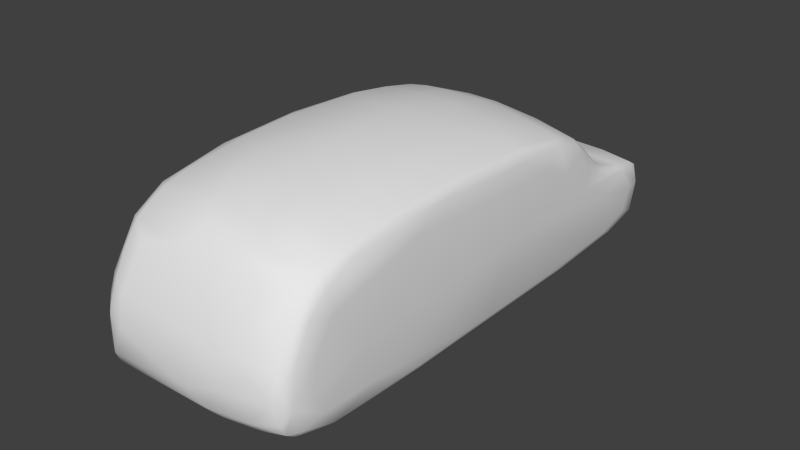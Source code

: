 # Source: car.blend  (saved by Blender 2.73.0; exported with 4.5.12 LTS)
import bpy
from mathutils import Matrix  # noqa: F401  (used for matrix-valued properties, if any)

bpy.ops.wm.read_factory_settings(use_empty=True)
scene = bpy.context.scene
scene.name = 'Scene'

# ---- collections
col_collection_1 = bpy.data.collections.new('Collection 1'); scene.collection.children.link(col_collection_1)

# ---- materials (node trees are filled in below, after node groups)
mat_material = bpy.data.materials.new('Material')
mat_material.alpha_threshold = 0.0
mat_material.use_transparent_shadow = False
mat_material.roughness = 0.5
mat_material.line_color = (0.0, 0.0, 0.0, 1.0)

# ---- material node trees

# ---- world
world_world = bpy.data.worlds.new('World'); scene.world = world_world
world_world.color = (0.05088, 0.05088, 0.05088)
world_world.use_sun_shadow = False
world_world.sun_shadow_jitter_overblur = 0.0
world_world.cycles.sampling_method = 'MANUAL'
world_world.cycles.sample_map_resolution = 256

# ---- meshes
me_wheel = bpy.data.meshes.new('Wheel')
me_wheel.from_pydata([(-0.05, 0.25, 2.186e-09), (0.05, 0.25, -2.186e-09), (-0.05, 0.2452, -0.04877), (0.05, 0.2452, -0.04877), (-0.05, 0.231, -0.09567), (0.05, 0.231, -0.09567), (-0.05, 0.2079, -0.1389), (0.05, 0.2079, -0.1389), (-0.05, 0.1768, -0.1768), (0.05, 0.1768, -0.1768), (-0.05, 0.1389, -0.2079), (0.05, 0.1389, -0.2079), (-0.05, 0.09567, -0.231), (0.05, 0.09567, -0.231), (-0.05, 0.04877, -0.2452), (0.05, 0.04877, -0.2452), (-0.05, 1.887e-08, -0.25), (0.05, 1.887e-08, -0.25), (-0.05, -0.04877, -0.2452), (0.05, -0.04877, -0.2452), (-0.05, -0.09567, -0.231), (0.05, -0.09567, -0.231), (-0.05, -0.1389, -0.2079), (0.05, -0.1389, -0.2079), (-0.05, -0.1768, -0.1768), (0.05, -0.1768, -0.1768), (-0.05, -0.2079, -0.1389), (0.05, -0.2079, -0.1389), (-0.05, -0.231, -0.09567), (0.05, -0.231, -0.09567), (-0.05, -0.2452, -0.04877), (0.05, -0.2452, -0.04877), (-0.05, -0.25, 8.365e-08), (0.05, -0.25, 7.927e-08), (-0.05, -0.2452, 0.04877), (0.05, -0.2452, 0.04877), (-0.05, -0.231, 0.09567), (0.05, -0.231, 0.09567), (-0.05, -0.2079, 0.1389), (0.05, -0.2079, 0.1389), (-0.05, -0.1768, 0.1768), (0.05, -0.1768, 0.1768), (-0.05, -0.1389, 0.2079), (0.05, -0.1389, 0.2079), (-0.05, -0.09567, 0.231), (0.05, -0.09567, 0.231), (-0.05, -0.04877, 0.2452), (0.05, -0.04877, 0.2452), (-0.05, 2.414e-07, 0.25), (0.05, 2.414e-07, 0.25), (-0.05, 0.04877, 0.2452), (0.05, 0.04877, 0.2452), (-0.05, 0.09567, 0.231), (0.05, 0.09567, 0.231), (-0.05, 0.1389, 0.2079), (0.05, 0.1389, 0.2079), (-0.05, 0.1768, 0.1768), (0.05, 0.1768, 0.1768), (-0.05, 0.2079, 0.1389), (0.05, 0.2079, 0.1389), (-0.05, 0.231, 0.09567), (0.05, 0.231, 0.09567), (-0.05, 0.2452, 0.04877), (0.05, 0.2452, 0.04877)], [], [(0, 1, 3, 2), (2, 3, 5, 4), (4, 5, 7, 6), (6, 7, 9, 8), (8, 9, 11, 10), (10, 11, 13, 12), (12, 13, 15, 14), (14, 15, 17, 16), (16, 17, 19, 18), (18, 19, 21, 20), (20, 21, 23, 22), (22, 23, 25, 24), (24, 25, 27, 26), (26, 27, 29, 28), (28, 29, 31, 30), (30, 31, 33, 32), (32, 33, 35, 34), (34, 35, 37, 36), (36, 37, 39, 38), (38, 39, 41, 40), (40, 41, 43, 42), (42, 43, 45, 44), (44, 45, 47, 46), (46, 47, 49, 48), (48, 49, 51, 50), (50, 51, 53, 52), (52, 53, 55, 54), (54, 55, 57, 56), (56, 57, 59, 58), (58, 59, 61, 60), (3, 1, 63, 61, 59, 57, 55, 53, 51, 49, 47, 45, 43, 41, 39, 37, 35, 33, 31, 29, 27, 25, 23, 21, 19, 17, 15, 13, 11, 9, 7, 5), (62, 63, 1, 0), (60, 61, 63, 62), (0, 2, 4, 6, 8, 10, 12, 14, 16, 18, 20, 22, 24, 26, 28, 30, 32, 34, 36, 38, 40, 42, 44, 46, 48, 50, 52, 54, 56, 58, 60, 62)])
me_wheel.polygons.foreach_set('use_smooth', [True] * 34)
me_wheel.use_remesh_preserve_volume = False
me_wheel.use_remesh_preserve_attributes = False
me_wheel.use_mirror_vertex_groups = False
me_wheel.update()
me_carbody = bpy.data.meshes.new('CarBody')
me_carbody.from_pydata([(-0.8472, 1.902, 0.1911), (0.8708, 1.85, 0.2141), (0.8708, -1.842, 0.2141), (-0.8472, -1.902, 0.1911), (-0.8472, 0.8499, 1.392), (0.8708, 0.8308, 1.365), (0.8708, -1.608, 1.374), (-0.8472, -1.671, 1.4), (0.8708, 2.066, 0.7317), (-0.8472, 2.152, 0.7254), (-0.8472, 1.516, 0.9154), (0.8708, 1.451, 0.9074), (-0.8472, -2.176, 0.761), (0.8708, -2.077, 0.7621), (9.499e-08, 1.959, 0.1832), (-0.8472, 1.788e-07, 0.15), (-0.8472, 1.256, 1.149), (0.8708, 0.004204, 0.1787), (0.8708, 1.204, 1.133), (-4.526e-07, -1.959, 0.1832), (0.8708, -1.926, 1.08), (-0.8472, -2.019, 1.093), (5.905e-07, 0.9088, 1.496), (-0.8472, -0.4166, 1.509), (0.8708, -0.394, 1.476), (-3.073e-07, -1.703, 1.496), (0.8708, 2.107, 0.469), (-0.8472, 2.2, 0.4537), (-0.8472, 1.85, 0.8244), (0.8708, 1.772, 0.8232), (3.576e-07, 2.164, 0.7316), (5.281e-07, 1.547, 0.917), (-0.8472, -2.2, 0.4537), (0.8708, -2.098, 0.469), (-4.712e-07, -2.18, 0.7647), (-4.768e-07, -2.2, 0.4537), (5.942e-07, 1.294, 1.19), (2.384e-07, 2.2, 0.4537), (-4.116e-07, -2.019, 1.125), (4.489e-07, 1.868, 0.8244), (1.248e-07, -0.4164, 1.666), (-1.919e-07, 7.503e-05, 0.15), (0.4896, 1.942, 0.1878), (-0.8472, -1.069, 0.1542), (-0.8472, 1.117, 1.277), (0.8708, -1.025, 0.1817), (0.8708, 1.075, 1.256), (-0.4896, -1.954, 0.184), (0.8708, -1.827, 1.238), (-0.8472, -1.912, 1.258), (0.4896, 0.8873, 1.437), (-0.8472, -1.11, 1.486), (0.8708, -1.061, 1.455), (-0.4896, -1.7, 1.446), (0.8708, 2.103, 0.6118), (-0.8472, 2.195, 0.6023), (-0.8472, 1.677, 0.8599), (0.8708, 1.606, 0.8567), (0.4896, 2.149, 0.7313), (0.4896, 1.522, 0.9145), (-0.8472, -2.197, 0.6057), (0.8708, -2.097, 0.6142), (-0.4896, -2.18, 0.763), (-0.4896, 1.954, 0.184), (-0.8472, 1.069, 0.1542), (-0.8472, 1.381, 1.022), (0.8708, 1.034, 0.1817), (0.8708, 1.323, 1.011), (0.4896, -1.941, 0.1878), (0.8708, -2.01, 0.9199), (-0.8472, -2.107, 0.9259), (-0.4896, 0.8922, 1.441), (-0.8472, 0.2781, 1.478), (0.8708, 0.274, 1.448), (0.4896, -1.689, 1.442), (0.8708, 2.085, 0.3269), (-0.8472, 2.169, 0.3061), (-0.8472, 2.02, 0.7877), (0.8708, 1.936, 0.7889), (-0.4896, 2.161, 0.731), (-0.4896, 1.531, 0.9151), (-0.8472, -2.169, 0.3061), (0.8708, -2.077, 0.3269), (0.4896, -2.166, 0.7632), (-4.768e-07, -2.199, 0.6062), (-4.768e-07, -2.183, 0.3042), (-0.4896, -2.2, 0.4537), (0.4896, -2.186, 0.4558), (5.551e-07, 1.417, 1.043), (6.184e-07, 1.161, 1.343), (-0.4896, 1.276, 1.169), (0.4896, 1.269, 1.167), (2.98e-07, 2.198, 0.6038), (1.788e-07, 2.183, 0.3042), (0.4896, 2.187, 0.4558), (-0.4896, 2.2, 0.4537), (-4.545e-07, -2.108, 0.9414), (-3.8e-07, -1.919, 1.313), (0.4896, -2.007, 1.106), (-0.4896, -2.019, 1.107), (4.079e-07, 2.031, 0.7891), (4.917e-07, 1.704, 0.8597), (-0.4896, 1.858, 0.8244), (0.4896, 1.848, 0.8242), (0.4896, -0.4136, 1.582), (-0.4896, -0.4166, 1.586), (3.837e-07, 0.2912, 1.623), (-1.118e-07, -1.118, 1.631), (-3.39e-07, -1.083, 0.1524), (-2.98e-08, 1.083, 0.1524), (-0.4896, 1.267e-07, 0.15), (0.4896, 0.0005712, 0.1539), (0.4896, 1.077, 0.1563), (-0.4896, 1.083, 0.1524), (-0.4896, -1.083, 0.1524), (-0.4896, -1.118, 1.557), (-0.4896, 0.288, 1.549), (0.4896, 0.2868, 1.545), (0.4896, 1.681, 0.8592), (-0.4896, 1.69, 0.8596), (-0.4896, 2.025, 0.7891), (-0.4896, -1.919, 1.283), (0.4896, -1.907, 1.28), (0.4896, -2.095, 0.9332), (-0.4896, 2.183, 0.3042), (0.4896, 2.17, 0.3072), (0.4896, 2.185, 0.6049), (0.4896, 1.137, 1.304), (-0.4896, 1.143, 1.307), (-0.4896, 1.399, 1.033), (0.4896, -2.169, 0.3072), (-0.4896, -2.183, 0.3042), (-0.4896, -2.199, 0.6061), (0.4896, -2.185, 0.6072), (0.4896, 1.392, 1.032), (-0.4896, 2.197, 0.6038), (-0.4896, -2.108, 0.9339), (0.4896, 2.014, 0.7891), (0.4896, -1.111, 1.553), (0.4896, -1.076, 0.1563), (0.9583, 1.782, 0.23), (0.9583, -1.771, 0.23), (0.9583, 0.796, 1.347), (0.9583, -1.557, 1.355), (0.9583, 2.023, 0.7293), (0.9583, 1.424, 0.9078), (0.9583, -2.033, 0.7629), (0.9583, 0.005932, 0.1905), (0.9583, 1.18, 1.124), (0.9583, -1.887, 1.072), (0.9583, -0.3847, 1.451), (0.9583, 2.069, 0.4753), (0.9583, 1.739, 0.8228), (0.9583, -2.057, 0.4753), (0.9583, -0.9968, 0.1944), (0.9583, 1.049, 1.243), (0.9583, -1.787, 1.226), (0.9583, -1.035, 1.429), (0.9583, 2.064, 0.6146), (0.9583, 1.576, 0.8561), (0.9583, -2.054, 0.6178), (0.9583, 1.009, 0.1944), (0.9583, 1.297, 1.006), (0.9583, -1.97, 0.9164), (0.9583, 0.2667, 1.423), (0.9583, 2.04, 0.3368), (0.9583, 1.899, 0.7883), (0.9583, -2.028, 0.3368)], [], [(139, 45, 2, 68), (138, 74, 6, 52), (137, 78, 8, 58), (136, 70, 12, 62), (4, 44, 16, 65, 10, 56, 28, 77, 9, 55, 27, 76, 0, 64, 15, 43, 3, 81, 32, 60, 12, 70, 21, 49, 7, 51, 23, 72), (135, 55, 9, 79), (134, 67, 11, 59), (133, 61, 13, 83), (132, 84, 34, 62), (131, 85, 35, 86), (130, 82, 33, 87), (129, 88, 31, 80), (128, 89, 36, 90), (127, 46, 18, 91), (126, 92, 30, 58), (125, 93, 37, 94), (124, 76, 27, 95), (123, 96, 34, 83), (122, 97, 38, 98), (121, 49, 21, 99), (120, 100, 30, 79), (119, 101, 39, 102), (118, 57, 29, 103), (117, 104, 24, 73), (116, 105, 40, 106), (115, 53, 25, 107), (114, 108, 19, 47), (113, 109, 41, 110), (112, 66, 17, 111), (109, 112, 111, 41), (14, 42, 112, 109), (42, 1, 66, 112), (64, 113, 110, 15), (0, 63, 113, 64), (63, 14, 109, 113), (43, 114, 47, 3), (15, 110, 114, 43), (110, 41, 108, 114), (105, 115, 107, 40), (23, 51, 115, 105), (51, 7, 53, 115), (71, 116, 106, 22), (4, 72, 116, 71), (72, 23, 105, 116), (50, 117, 73, 5), (22, 106, 117, 50), (106, 40, 104, 117), (101, 118, 103, 39), (31, 59, 118, 101), (59, 11, 57, 118), (56, 119, 102, 28), (10, 80, 119, 56), (80, 31, 101, 119), (77, 120, 79, 9), (28, 102, 120, 77), (102, 39, 100, 120), (97, 121, 99, 38), (25, 53, 121, 97), (53, 7, 49, 121), (48, 122, 98, 20), (6, 74, 122, 48), (74, 25, 97, 122), (69, 123, 83, 13), (20, 98, 123, 69), (98, 38, 96, 123), (93, 124, 95, 37), (14, 63, 124, 93), (63, 0, 76, 124), (75, 125, 94, 26), (1, 42, 125, 75), (42, 14, 93, 125), (54, 126, 58, 8), (26, 94, 126, 54), (94, 37, 92, 126), (89, 127, 91, 36), (22, 50, 127, 89), (50, 5, 46, 127), (44, 128, 90, 16), (4, 71, 128, 44), (71, 22, 89, 128), (65, 129, 80, 10), (16, 90, 129, 65), (90, 36, 88, 129), (85, 130, 87, 35), (19, 68, 130, 85), (68, 2, 82, 130), (81, 131, 86, 32), (3, 47, 131, 81), (47, 19, 85, 131), (60, 132, 62, 12), (32, 86, 132, 60), (86, 35, 84, 132), (84, 133, 83, 34), (35, 87, 133, 84), (87, 33, 61, 133), (88, 134, 59, 31), (36, 91, 134, 88), (91, 18, 67, 134), (92, 135, 79, 30), (37, 95, 135, 92), (95, 27, 55, 135), (96, 136, 62, 34), (38, 99, 136, 96), (99, 21, 70, 136), (100, 137, 58, 30), (39, 103, 137, 100), (103, 29, 78, 137), (104, 138, 52, 24), (40, 107, 138, 104), (107, 25, 74, 138), (108, 139, 68, 19), (41, 111, 139, 108), (111, 17, 45, 139), (61, 33, 153, 160), (141, 154, 147, 161, 140, 165, 151, 158, 144, 166, 152, 159, 145, 162, 148, 155, 142, 164, 150, 157, 143, 156, 149, 163, 146, 160, 153, 167), (54, 8, 144, 158), (48, 20, 149, 156), (52, 6, 143, 157), (29, 57, 159, 152), (13, 61, 160, 146), (18, 46, 155, 148), (66, 1, 140, 161), (6, 48, 156, 143), (1, 75, 165, 140), (46, 5, 142, 155), (57, 11, 145, 159), (5, 73, 164, 142), (17, 66, 161, 147), (82, 2, 141, 167), (75, 26, 151, 165), (69, 13, 146, 163), (73, 24, 150, 164), (8, 78, 166, 144), (11, 67, 162, 145), (33, 82, 167, 153), (45, 17, 147, 154), (26, 54, 158, 151), (20, 69, 163, 149), (24, 52, 157, 150), (2, 45, 154, 141), (67, 18, 148, 162), (78, 29, 152, 166)])
me_carbody.polygons.foreach_set('use_smooth', [True] * 142)
_uv = me_carbody.uv_layers.new(name='UVMap')
_uv.uv.foreach_set('vector', [0.2463, 0.4833, 0.3076, 0.4763, 0.308, 0.5903, 0.2466, 0.6042, 0.07467, 0.8933, 0.1137, 0.8835, 0.1204, 0.9381, 0.08738, 0.9476, 0.8831, 0.8572, 0.9444, 0.8476, 0.9443, 0.86, 0.883, 0.8698, 0.2109, 0.7435, 0.2129, 0.6941, 0.2412, 0.6939, 0.2403, 0.7433, 0.4054, 0.2171, 0.4237, 0.1798, 0.4442, 0.1602, 0.4645, 0.1428, 0.4816, 0.1238, 0.4904, 0.1012, 0.496, 0.07703, 0.5017, 0.0533, 0.5117, 0.03475, 0.5314, 0.02871, 0.5552, 0.02795, 0.579, 0.03214, 0.5976, 0.06943, 0.604, 0.1858, 0.6054, 0.3352, 0.6054, 0.4847, 0.6, 0.601, 0.5817, 0.6384, 0.558, 0.6428, 0.5336, 0.6425, 0.5087, 0.6396, 0.4822, 0.6301, 0.4552, 0.6179, 0.4287, 0.603, 0.4058, 0.5693, 0.3917, 0.4911, 0.3875, 0.3942, 0.392, 0.2971, 0.7305, 0.906, 0.6739, 0.9124, 0.6714, 0.8944, 0.7278, 0.8876, 0.8842, 0.8021, 0.9458, 0.7956, 0.9469, 0.8141, 0.8855, 0.8226, 0.2626, 0.8797, 0.2574, 0.934, 0.2336, 0.9335, 0.2375, 0.8791, 0.2655, 0.744, 0.2644, 0.8117, 0.2389, 0.811, 0.2403, 0.7433, 0.312, 0.7462, 0.3109, 0.8139, 0.2882, 0.8127, 0.2893, 0.7449, 0.3088, 0.8819, 0.3015, 0.9362, 0.2801, 0.9349, 0.2863, 0.8807, 0.729, 0.8196, 0.8061, 0.8103, 0.8077, 0.8318, 0.7304, 0.8401, 0.7252, 0.7736, 0.8017, 0.7608, 0.8039, 0.7861, 0.7271, 0.7969, 0.8804, 0.7564, 0.9426, 0.7539, 0.9442, 0.775, 0.8823, 0.7796, 0.8857, 0.888, 0.808, 0.8973, 0.8053, 0.879, 0.883, 0.8698, 0.8929, 0.9273, 0.8153, 0.9368, 0.8116, 0.9175, 0.8892, 0.908, 0.7378, 0.9455, 0.6813, 0.9511, 0.6774, 0.9325, 0.734, 0.9261, 0.2084, 0.8793, 0.2086, 0.8112, 0.2389, 0.811, 0.2375, 0.8791, 0.1472, 0.8805, 0.1435, 0.8123, 0.1767, 0.8117, 0.1781, 0.8798, 0.1494, 0.7448, 0.1537, 0.6956, 0.1835, 0.6946, 0.1805, 0.744, 0.7279, 0.8749, 0.8054, 0.8665, 0.8053, 0.879, 0.7278, 0.8876, 0.7299, 0.8533, 0.8073, 0.8451, 0.8064, 0.8558, 0.7289, 0.8641, 0.8851, 0.8357, 0.9464, 0.8266, 0.9453, 0.8371, 0.8841, 0.8464, 0.884, 0.6933, 0.8908, 0.663, 0.9535, 0.6711, 0.9469, 0.6991, 0.7288, 0.7101, 0.7357, 0.6796, 0.8113, 0.6603, 0.8046, 0.6918, 0.07646, 0.7576, 0.1157, 0.7477, 0.1069, 0.8151, 0.06395, 0.8249, 0.08942, 0.4843, 0.1678, 0.4843, 0.1682, 0.6068, 0.08976, 0.606, 0.08942, 0.1817, 0.1678, 0.1816, 0.1678, 0.333, 0.08939, 0.333, 0.2463, 0.1825, 0.3076, 0.1885, 0.3076, 0.3324, 0.2463, 0.3329, 0.1678, 0.1816, 0.2463, 0.1825, 0.2463, 0.3329, 0.1678, 0.333, 0.1682, 0.05916, 0.2466, 0.06159, 0.2463, 0.1825, 0.1678, 0.1816, 0.2466, 0.06159, 0.308, 0.07444, 0.3076, 0.1885, 0.2463, 0.1825, 0.03215, 0.1835, 0.08942, 0.1817, 0.08939, 0.333, 0.03211, 0.333, 0.03255, 0.06718, 0.08976, 0.05997, 0.08942, 0.1817, 0.03215, 0.1835, 0.08976, 0.05997, 0.1682, 0.05916, 0.1678, 0.1816, 0.08942, 0.1817, 0.03215, 0.4824, 0.08942, 0.4843, 0.08976, 0.606, 0.03255, 0.5988, 0.03211, 0.333, 0.08939, 0.333, 0.08942, 0.4843, 0.03215, 0.4824, 0.08939, 0.333, 0.1678, 0.333, 0.1678, 0.4843, 0.08942, 0.4843, 0.04566, 0.7702, 0.07646, 0.7576, 0.06395, 0.8249, 0.03211, 0.8375, 0.05854, 0.7212, 0.08815, 0.7087, 0.07646, 0.7576, 0.04566, 0.7702, 0.08815, 0.7087, 0.1226, 0.6991, 0.1157, 0.7477, 0.07646, 0.7576, 0.7248, 0.7466, 0.7288, 0.7101, 0.8046, 0.6918, 0.8008, 0.7312, 0.6698, 0.7579, 0.674, 0.7256, 0.7288, 0.7101, 0.7248, 0.7466, 0.674, 0.7256, 0.6809, 0.6963, 0.7357, 0.6796, 0.7288, 0.7101, 0.88, 0.7296, 0.884, 0.6933, 0.9469, 0.6991, 0.9427, 0.7304, 0.8008, 0.7312, 0.8046, 0.6918, 0.884, 0.6933, 0.88, 0.7296, 0.8046, 0.6918, 0.8113, 0.6603, 0.8908, 0.663, 0.884, 0.6933, 0.8073, 0.8451, 0.8851, 0.8357, 0.8841, 0.8464, 0.8064, 0.8558, 0.8077, 0.8318, 0.8855, 0.8226, 0.8851, 0.8357, 0.8073, 0.8451, 0.8855, 0.8226, 0.9469, 0.8141, 0.9464, 0.8266, 0.8851, 0.8357, 0.6734, 0.8592, 0.7299, 0.8533, 0.7289, 0.8641, 0.6724, 0.8702, 0.6739, 0.8459, 0.7304, 0.8401, 0.7299, 0.8533, 0.6734, 0.8592, 0.7304, 0.8401, 0.8077, 0.8318, 0.8073, 0.8451, 0.7299, 0.8533, 0.6714, 0.8813, 0.7279, 0.8749, 0.7278, 0.8876, 0.6714, 0.8944, 0.6724, 0.8702, 0.7289, 0.8641, 0.7279, 0.8749, 0.6714, 0.8813, 0.7289, 0.8641, 0.8064, 0.8558, 0.8054, 0.8665, 0.7279, 0.8749, 0.1435, 0.8123, 0.1494, 0.7448, 0.1805, 0.744, 0.1767, 0.8117, 0.1069, 0.8151, 0.1157, 0.7477, 0.1494, 0.7448, 0.1435, 0.8123, 0.1157, 0.7477, 0.1226, 0.6991, 0.1537, 0.6956, 0.1494, 0.7448, 0.1499, 0.935, 0.1472, 0.8805, 0.1781, 0.8798, 0.1783, 0.9342, 0.1204, 0.9381, 0.1137, 0.8835, 0.1472, 0.8805, 0.1499, 0.935, 0.1137, 0.8835, 0.1069, 0.8151, 0.1435, 0.8123, 0.1472, 0.8805, 0.2064, 0.9337, 0.2084, 0.8793, 0.2375, 0.8791, 0.2336, 0.9335, 0.1783, 0.9342, 0.1781, 0.8798, 0.2084, 0.8793, 0.2064, 0.9337, 0.1781, 0.8798, 0.1767, 0.8117, 0.2086, 0.8112, 0.2084, 0.8793, 0.8153, 0.9368, 0.7378, 0.9455, 0.734, 0.9261, 0.8116, 0.9175, 0.1682, 0.05916, 0.08976, 0.05997, 0.09105, 0.02795, 0.1695, 0.02795, 0.08976, 0.05997, 0.03255, 0.06718, 0.03379, 0.02982, 0.09105, 0.02795, 0.9538, 0.9148, 0.8929, 0.9273, 0.8892, 0.908, 0.9501, 0.8966, 0.308, 0.07444, 0.2466, 0.06159, 0.2479, 0.02972, 0.3092, 0.04161, 0.2466, 0.06159, 0.1682, 0.05916, 0.1695, 0.02795, 0.2479, 0.02972, 0.9468, 0.8774, 0.8857, 0.888, 0.883, 0.8698, 0.9443, 0.86, 0.9501, 0.8966, 0.8892, 0.908, 0.8857, 0.888, 0.9468, 0.8774, 0.8892, 0.908, 0.8116, 0.9175, 0.808, 0.8973, 0.8857, 0.888, 0.8017, 0.7608, 0.8804, 0.7564, 0.8823, 0.7796, 0.8039, 0.7861, 0.8008, 0.7312, 0.88, 0.7296, 0.8804, 0.7564, 0.8017, 0.7608, 0.88, 0.7296, 0.9427, 0.7304, 0.9426, 0.7539, 0.8804, 0.7564, 0.6696, 0.783, 0.7252, 0.7736, 0.7271, 0.7969, 0.6711, 0.8051, 0.6698, 0.7579, 0.7248, 0.7466, 0.7252, 0.7736, 0.6696, 0.783, 0.7248, 0.7466, 0.8008, 0.7312, 0.8017, 0.7608, 0.7252, 0.7736, 0.6728, 0.8267, 0.729, 0.8196, 0.7304, 0.8401, 0.6739, 0.8459, 0.6711, 0.8051, 0.7271, 0.7969, 0.729, 0.8196, 0.6728, 0.8267, 0.7271, 0.7969, 0.8039, 0.7861, 0.8061, 0.8103, 0.729, 0.8196, 0.3109, 0.8139, 0.3088, 0.8819, 0.2863, 0.8807, 0.2882, 0.8127, 0.1682, 0.6068, 0.2466, 0.6042, 0.2479, 0.6361, 0.1695, 0.638, 0.2466, 0.6042, 0.308, 0.5903, 0.3092, 0.6232, 0.2479, 0.6361, 0.312, 0.6969, 0.312, 0.7462, 0.2893, 0.7449, 0.2901, 0.6954, 0.03255, 0.5988, 0.08976, 0.606, 0.09105, 0.638, 0.03379, 0.6361, 0.08976, 0.606, 0.1682, 0.6068, 0.1695, 0.638, 0.09105, 0.638, 0.2663, 0.6945, 0.2655, 0.744, 0.2403, 0.7433, 0.2412, 0.6939, 0.2901, 0.6954, 0.2893, 0.7449, 0.2655, 0.744, 0.2663, 0.6945, 0.2893, 0.7449, 0.2882, 0.8127, 0.2644, 0.8117, 0.2655, 0.744, 0.2644, 0.8117, 0.2626, 0.8797, 0.2375, 0.8791, 0.2389, 0.811, 0.2882, 0.8127, 0.2863, 0.8807, 0.2626, 0.8797, 0.2644, 0.8117, 0.2863, 0.8807, 0.2801, 0.9349, 0.2574, 0.934, 0.2626, 0.8797, 0.8061, 0.8103, 0.8842, 0.8021, 0.8855, 0.8226, 0.8077, 0.8318, 0.8039, 0.7861, 0.8823, 0.7796, 0.8842, 0.8021, 0.8061, 0.8103, 0.8823, 0.7796, 0.9442, 0.775, 0.9458, 0.7956, 0.8842, 0.8021, 0.808, 0.8973, 0.7305, 0.906, 0.7278, 0.8876, 0.8053, 0.879, 0.8116, 0.9175, 0.734, 0.9261, 0.7305, 0.906, 0.808, 0.8973, 0.734, 0.9261, 0.6774, 0.9325, 0.6739, 0.9124, 0.7305, 0.906, 0.2086, 0.8112, 0.2109, 0.7435, 0.2403, 0.7433, 0.2389, 0.811, 0.1767, 0.8117, 0.1805, 0.744, 0.2109, 0.7435, 0.2086, 0.8112, 0.1805, 0.744, 0.1835, 0.6946, 0.2129, 0.6941, 0.2109, 0.7435, 0.8054, 0.8665, 0.8831, 0.8572, 0.883, 0.8698, 0.8053, 0.879, 0.8064, 0.8558, 0.8841, 0.8464, 0.8831, 0.8572, 0.8054, 0.8665, 0.8841, 0.8464, 0.9453, 0.8371, 0.9444, 0.8476, 0.8831, 0.8572, 0.04405, 0.9058, 0.07467, 0.8933, 0.08738, 0.9476, 0.05894, 0.9596, 0.03211, 0.8375, 0.06395, 0.8249, 0.07467, 0.8933, 0.04405, 0.9058, 0.06395, 0.8249, 0.1069, 0.8151, 0.1137, 0.8835, 0.07467, 0.8933, 0.1678, 0.4843, 0.2463, 0.4833, 0.2466, 0.6042, 0.1682, 0.6068, 0.1678, 0.333, 0.2463, 0.3329, 0.2463, 0.4833, 0.1678, 0.4843, 0.2463, 0.3329, 0.3076, 0.3324, 0.3076, 0.4763, 0.2463, 0.4833, 0.2574, 0.934, 0.2801, 0.9349, 0.2774, 0.9478, 0.255, 0.9469, 0.8665, 0.06807, 0.8717, 0.1762, 0.8717, 0.3163, 0.8704, 0.4565, 0.8642, 0.5646, 0.8469, 0.6005, 0.8247, 0.6044, 0.8023, 0.6037, 0.7839, 0.5979, 0.7745, 0.5806, 0.7691, 0.5582, 0.7639, 0.5354, 0.7557, 0.5141, 0.74, 0.4962, 0.7211, 0.4799, 0.7021, 0.4616, 0.6855, 0.4261, 0.6737, 0.3521, 0.6696, 0.2611, 0.6735, 0.1702, 0.6858, 0.09735, 0.7066, 0.06528, 0.7313, 0.05128, 0.7564, 0.03986, 0.7811, 0.03107, 0.8044, 0.0282, 0.8273, 0.02795, 0.8495, 0.03201, 0.9468, 0.8774, 0.9443, 0.86, 0.9587, 0.8572, 0.961, 0.874, 0.1499, 0.935, 0.1783, 0.9342, 0.1778, 0.9471, 0.15, 0.9479, 0.08738, 0.9476, 0.1204, 0.9381, 0.1213, 0.9513, 0.09015, 0.9603, 0.9453, 0.8371, 0.9464, 0.8266, 0.9606, 0.824, 0.9596, 0.8344, 0.2336, 0.9335, 0.2574, 0.934, 0.255, 0.9469, 0.2316, 0.9464, 0.9442, 0.775, 0.9426, 0.7539, 0.9571, 0.7531, 0.9585, 0.7738, 0.3076, 0.1885, 0.308, 0.07444, 0.3222, 0.0839, 0.3218, 0.192, 0.1204, 0.9381, 0.1499, 0.935, 0.15, 0.9479, 0.1213, 0.9513, 0.308, 0.07444, 0.3092, 0.04161, 0.3233, 0.04791, 0.3222, 0.0839, 0.9426, 0.7539, 0.9427, 0.7304, 0.9574, 0.73, 0.9571, 0.7531, 0.9464, 0.8266, 0.9469, 0.8141, 0.961, 0.8116, 0.9606, 0.824, 0.9427, 0.7304, 0.9469, 0.6991, 0.9614, 0.7007, 0.9574, 0.73, 0.3076, 0.3324, 0.3076, 0.1885, 0.3218, 0.192, 0.3217, 0.3321, 0.3092, 0.6232, 0.308, 0.5903, 0.3222, 0.5804, 0.3233, 0.6164, 0.9538, 0.9148, 0.9501, 0.8966, 0.9643, 0.8928, 0.9679, 0.9103, 0.2064, 0.9337, 0.2336, 0.9335, 0.2316, 0.9464, 0.2052, 0.9466, 0.9469, 0.6991, 0.9535, 0.6711, 0.9679, 0.6733, 0.9614, 0.7007, 0.9443, 0.86, 0.9444, 0.8476, 0.9586, 0.8448, 0.9587, 0.8572, 0.9469, 0.8141, 0.9458, 0.7956, 0.96, 0.7938, 0.961, 0.8116, 0.2801, 0.9349, 0.3015, 0.9362, 0.2979, 0.9492, 0.2774, 0.9478, 0.3076, 0.4763, 0.3076, 0.3324, 0.3217, 0.3321, 0.3218, 0.4723, 0.9501, 0.8966, 0.9468, 0.8774, 0.961, 0.874, 0.9643, 0.8928, 0.1783, 0.9342, 0.2064, 0.9337, 0.2052, 0.9466, 0.1778, 0.9471, 0.05894, 0.9596, 0.08738, 0.9476, 0.09015, 0.9603, 0.06238, 0.9721, 0.308, 0.5903, 0.3076, 0.4763, 0.3218, 0.4723, 0.3222, 0.5804, 0.9458, 0.7956, 0.9442, 0.775, 0.9585, 0.7738, 0.96, 0.7938, 0.9444, 0.8476, 0.9453, 0.8371, 0.9596, 0.8344, 0.9586, 0.8448])
me_carbody.materials.append(mat_material)
me_carbody.use_remesh_preserve_volume = False
me_carbody.use_remesh_preserve_attributes = False
me_carbody.use_mirror_vertex_groups = False
me_carbody.update()

# ---- objects
ob_wheel = bpy.data.objects.new('Wheel', me_wheel)
ob_carbody = bpy.data.objects.new('CarBody', me_carbody)

# ---- transforms, parenting, visibility, modifiers, constraints
ob_wheel.location = (0.0, 0.0, 0.0)
ob_wheel.lineart.crease_threshold = 0.0
ob_carbody.location = (0.0, 0.0, 0.0)
ob_carbody.lock_rotations_4d = False
ob_carbody.empty_display_type = 'ARROWS'
ob_carbody.lineart.crease_threshold = 0.0
_m = ob_carbody.modifiers.new('Subsurf', 'SUBSURF')
_m.uv_smooth = 'PRESERVE_CORNERS'
_m.quality = 2
_m.show_only_control_edges = False
_m = ob_carbody.modifiers.new('Decimate', 'DECIMATE')
_m.ratio = 0.1132
_m.use_collapse_triangulate = True

# ---- collection membership
col_collection_1.objects.link(ob_wheel)
col_collection_1.objects.link(ob_carbody)

# ---- scene / render settings (as saved in the file)
scene.frame_start = 1; scene.frame_end = 250; scene.frame_set(3)
scene.render.engine = 'BLENDER_EEVEE_NEXT'
scene.render.resolution_percentage = 50
scene.render.dither_intensity = 0.0
scene.cycles.use_denoising = False
scene.cycles.samples = 10
scene.cycles.sampling_pattern = 'TABULATED_SOBOL'
scene.cycles.light_sampling_threshold = 0.0
scene.cycles.use_adaptive_sampling = False
scene.cycles.use_light_tree = False
scene.cycles.blur_glossy = 0.0
scene.cycles.pixel_filter_type = 'GAUSSIAN'
scene.cycles.sample_clamp_indirect = 0.0
scene.view_settings.view_transform = 'Standard'
bpy.context.view_layer.update()

# ---- added for rendering (the .blend has no active camera and no usable light): camera, sun
cam_auto = bpy.data.cameras.new('AutoCamera')
cam_auto.lens = 50.0
cam_auto.sensor_width = 36.0
cam_auto.clip_end = 1000.0
ob_auto_camera = bpy.data.objects.new('AutoCamera', cam_auto)
scene.collection.objects.link(ob_auto_camera)
ob_auto_camera.location = (4.78211, -5.68378, 4.47116)
ob_auto_camera.rotation_euler = (1.09748, -7.21219e-08, 0.694738)
scene.camera = ob_auto_camera
light_auto_sun = bpy.data.lights.new('AutoSun', 'SUN')
light_auto_sun.energy = 3.0
light_auto_sun.angle = 0.0523599
ob_auto_sun = bpy.data.objects.new('AutoSun', light_auto_sun)
scene.collection.objects.link(ob_auto_sun)
ob_auto_sun.rotation_euler = (0.872665, 0.174533, 0.523599)
bpy.context.view_layer.update()
